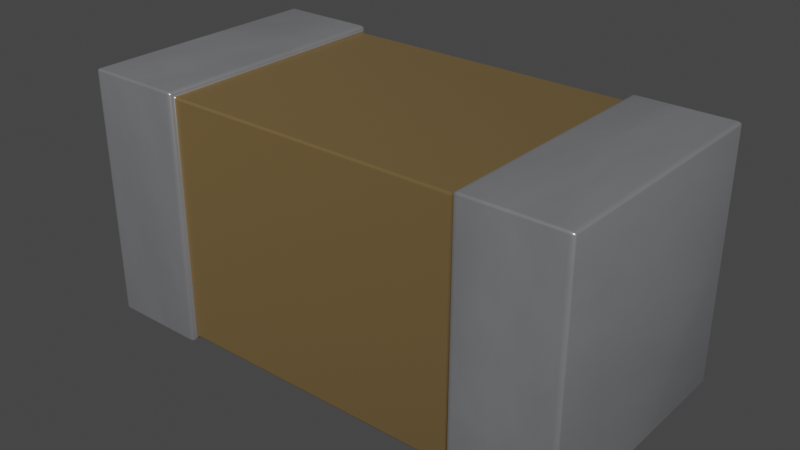 # Source: C_0201.blend  (saved by Blender 3.2.14; exported with 4.5.12 LTS)
import bpy
from mathutils import Matrix  # noqa: F401  (used for matrix-valued properties, if any)

bpy.ops.wm.read_factory_settings(use_empty=True)
scene = bpy.context.scene
scene.name = 'Scene'

# ---- collections
col_collection = bpy.data.collections.new('Collection'); scene.collection.children.link(col_collection)

# ---- materials (node trees are filled in below, after node groups)
mat_metal_pins = bpy.data.materials.new('metal_pins')
mat_metal_pins.preview_render_type = 'CUBE'
mat_metal_pins.use_preview_world = True
mat_cap_ceramic_1 = bpy.data.materials.new('cap_ceramic_1')
mat_cap_ceramic_1.preview_render_type = 'CUBE'

# ---- material node trees
mat_metal_pins.use_nodes = True; mat_metal_pins.node_tree.nodes.clear()
_N = mat_metal_pins.node_tree.nodes; _L = mat_metal_pins.node_tree.links
n0 = _N.new('ShaderNodeMapping'); n0.name = 'Mapping'; n0.location = (-1447, -91)
n0.inputs[3].default_value = (4.8, 1.2, 1.1)
n1 = _N.new('ShaderNodeBsdfPrincipled'); n1.name = 'Principled BSDF'; n1.location = (-560, 254)
n1.distribution = 'GGX'
n1.subsurface_method = 'BURLEY'
n1.inputs[1].default_value = 0.7818
n1.inputs[2].default_value = 0.2886
n1.inputs[3].default_value = 1.45
n1.inputs[13].default_value = 0.0
n1.inputs[27].default_value = (0.0, 0.0, 0.0, 1.0)
n1.inputs[28].default_value = 1.0
n2 = _N.new('ShaderNodeOutputMaterial'); n2.name = 'Material Output.002'; n2.location = (-205, 253)
n2.width = 213
n3 = _N.new('ShaderNodeTexNoise'); n3.name = 'Noise Texture.002'; n3.location = (-1228, -73)
n3.inputs[2].default_value = 0.1
n3.inputs[3].default_value = 7.0
n3.inputs[4].default_value = 0.6
n3.inputs[8].default_value = 0.4
n4 = _N.new('ShaderNodeTexCoord'); n4.name = 'Texture Coordinate'; n4.location = (-1636, -116)
n5 = _N.new('ShaderNodeMix'); n5.name = 'Mix.001'; n5.location = (-921, 45)
n5.data_type = 'RGBA'
n5.inputs[6].default_value = (0.9398, 0.9547, 1.0, 1.0)
n5.inputs[7].default_value = (0.13, 0.1259, 0.1359, 1.0)
n6 = _N.new('ShaderNodeBump'); n6.name = 'Bump.001'; n6.location = (-1001, -227)
n6.inputs[0].default_value = 0.05
n6.inputs[1].default_value = 0.01
n6.inputs[2].default_value = 1.0
_L.new(n1.outputs[0], n2.inputs[0])
_L.new(n3.outputs[0], n6.inputs[3])
_L.new(n0.outputs[0], n3.inputs[0])
_L.new(n3.outputs[0], n5.inputs[0])
_L.new(n4.outputs[3], n0.inputs[0])
_L.new(n5.outputs[2], n1.inputs[0])
_L.new(n6.outputs[0], n1.inputs[5])
n2.is_active_output = True
mat_cap_ceramic_1.use_nodes = True; mat_cap_ceramic_1.node_tree.nodes.clear()
_N = mat_cap_ceramic_1.node_tree.nodes; _L = mat_cap_ceramic_1.node_tree.links
n0 = _N.new('ShaderNodeBsdfPrincipled'); n0.name = 'Principled BSDF'; n0.location = (10, 300)
n0.distribution = 'GGX'
n0.subsurface_method = 'BURLEY'
n0.inputs[0].default_value = (0.2796, 0.1885, 0.08038, 1.0)
n0.inputs[1].default_value = 0.5
n0.inputs[2].default_value = 0.2705
n0.inputs[3].default_value = 1.0
n0.inputs[14].default_value = (0.9836, 0.9816, 0.9791, 1.0)
n0.inputs[20].default_value = 0.06636
n0.inputs[27].default_value = (0.0, 0.0, 0.0, 1.0)
n0.inputs[28].default_value = 1.0
n1 = _N.new('ShaderNodeOutputMaterial'); n1.name = 'Material Output'; n1.location = (300, 300)
_L.new(n0.outputs[0], n1.inputs[0])
n1.is_active_output = True

# ---- world
world_world = bpy.data.worlds.new('World'); scene.world = world_world
world_world.use_nodes = True; world_world.node_tree.nodes.clear()
_N = world_world.node_tree.nodes; _L = world_world.node_tree.links
n0 = _N.new('ShaderNodeOutputWorld'); n0.name = 'World Output'; n0.location = (300, 300)
n1 = _N.new('ShaderNodeBackground'); n1.name = 'Background'; n1.location = (10, 300)
n1.inputs[0].default_value = (0.05088, 0.05088, 0.05088, 1.0)
_L.new(n1.outputs[0], n0.inputs[0])
n0.is_active_output = True
world_world.color = (0.05088, 0.05088, 0.05088)
world_world.use_sun_shadow = False
world_world.sun_shadow_jitter_overblur = 0.0

# ---- meshes
me_cube = bpy.data.meshes.new('Cube')
me_cube.from_pydata([(-1.0, -1.0, 0.0), (-1.0, -1.0, 2.0), (-1.0, 1.0, 0.0), (-1.0, 1.0, 2.0), (1.0, -1.0, 0.0), (1.0, -1.0, 2.0), (1.0, 1.0, 0.0), (1.0, 1.0, 2.0), (-0.6002, 1.0, 0.0), (-0.5978, 1.0, 2.0), (-0.6002, -1.0, 0.0), (-0.5978, -1.0, 2.0), (0.6023, 1.0, 2.0), (0.6001, -1.0, 0.0), (0.6001, 1.0, 0.0), (0.6023, -1.0, 2.0), (0.6001, 0.9604, 0.03955), (-0.6002, 0.9604, 0.03958), (0.6023, -0.9604, 1.96), (-0.5978, -0.9604, 1.96), (-0.6002, -0.9604, 0.03958), (-0.5978, 0.9604, 1.96), (0.6023, 0.9604, 1.96), (0.6001, -0.9604, 0.03955)], [], [(0, 1, 3, 2), (14, 12, 7, 6), (6, 7, 5, 4), (10, 11, 1, 0), (14, 6, 4, 13), (9, 3, 1, 11), (8, 9, 21, 17), (14, 13, 23, 16), (2, 3, 9, 8), (2, 8, 10, 0), (12, 14, 16, 22), (4, 5, 15, 13), (9, 11, 19, 21), (7, 12, 15, 5), (23, 18, 19, 20), (22, 21, 19, 18), (17, 16, 23, 20), (17, 21, 22, 16), (15, 12, 22, 18), (11, 10, 20, 19), (13, 15, 18, 23), (10, 8, 17, 20)])
me_cube.polygons.foreach_set('use_smooth', [True] * 22)
me_cube.polygons.foreach_set('material_index', [0, 0, 0, 0, 0, 0, 0, 0, 0, 0, 0, 0, 0, 0, 1, 1, 1, 1, 0, 0, 0, 0])
_k = {(0, 2): 0.37647, (0, 1): 0.37647, (1, 3): 0.37647, (2, 3): 0.37647, (6, 7): 0.37647, (4, 6): 0.37647, (5, 7): 0.37647, (4, 5): 0.37647}
me_cube.attributes.new('crease_edge', 'FLOAT', 'EDGE').data.foreach_set('value', [_k.get((min(e.vertices), max(e.vertices)), 0.0) for e in me_cube.edges])
_uv = me_cube.uv_layers.new(name='UVMap')
_uv.uv.foreach_set('vector', [0.1524, 0.1532, 0.846, 0.1532, 0.846, 0.8468, 0.1524, 0.8468, 0.1527, 0.01373, 0.8474, 0.01451, 0.8474, 0.1526, 0.1527, 0.1526, 0.1527, 0.1526, 0.8474, 0.1526, 0.8474, 0.8474, 0.1527, 0.8474, 0.1524, 0.01455, 0.846, 0.01371, 0.846, 0.1532, 0.1524, 0.1532, 0.01374, 0.1526, 0.1527, 0.1526, 0.1527, 0.8474, 0.01374, 0.8474, 0.9855, 0.8468, 0.846, 0.8468, 0.846, 0.1532, 0.9855, 0.1532, 0.1524, 0.9855, 0.846, 0.9863, 0.8323, 1.0, 0.1661, 0.9992, 0.01374, 0.1526, 0.01374, 0.8474, 0.0, 0.8336, 8.282e-07, 0.1664, 0.1524, 0.8468, 0.846, 0.8468, 0.846, 0.9863, 0.1524, 0.9855, 0.1524, 0.8468, 0.01373, 0.8468, 0.01373, 0.1532, 0.1524, 0.1532, 0.8474, 0.01451, 0.1527, 0.01373, 0.1664, 0.0, 0.8336, 0.0007588, 0.1527, 0.8474, 0.8474, 0.8474, 0.8474, 0.9855, 0.1527, 0.9863, 0.9855, 0.8468, 0.9855, 0.1532, 0.9992, 0.1669, 0.9992, 0.8331, 0.8474, 0.1526, 0.9855, 0.1526, 0.9855, 0.8474, 0.8474, 0.8474, 0.2534, 0.6945, 0.2534, 0.2984, 0.005926, 0.2987, 0.005893, 0.6948, 0.9964, 0.2978, 0.749, 0.2978, 0.749, 0.6939, 0.9964, 0.6939, 0.7484, 0.2984, 0.5009, 0.2984, 0.5009, 0.6945, 0.7484, 0.6945, 0.2534, 0.2984, 0.2534, 0.6945, 0.5009, 0.6948, 0.5009, 0.2987, 0.9855, 0.8474, 0.9855, 0.1526, 0.9992, 0.1664, 0.9992, 0.8336, 0.846, 0.01371, 0.1524, 0.01455, 0.1661, 0.0008132, 0.8322, 0.0, 0.1527, 0.9863, 0.8474, 0.9855, 0.8336, 0.9992, 0.1664, 1.0, 0.01373, 0.1532, 0.01373, 0.8468, 1.51e-07, 0.8331, 0.0, 0.1669])
me_cube.materials.append(mat_metal_pins)
me_cube.materials.append(mat_cap_ceramic_1)
me_cube.use_remesh_fix_poles = True
me_cube.use_remesh_preserve_attributes = False
me_cube.use_mirror_vertex_groups = False
me_cube.update()

# ---- objects
ob_c_0201 = bpy.data.objects.new('C_0201', me_cube)

# ---- transforms, parenting, visibility, modifiers, constraints
ob_c_0201.location = (0.0, 0.0, 0.0)
ob_c_0201.scale = (0.3, 0.15, 0.15)
ob_c_0201.lineart.crease_threshold = 0.0
_m = ob_c_0201.modifiers.new('Bevel', 'BEVEL')
_m.segments = 4
_m.offset_type = 'WIDTH'

# ---- collection membership
col_collection.objects.link(ob_c_0201)

# ---- scene / render settings (as saved in the file)
scene.frame_start = 1; scene.frame_end = 250; scene.frame_set(1)
scene.render.engine = 'CYCLES'
scene.cycles.use_denoising = False
scene.cycles.samples = 128
scene.cycles.sampling_pattern = 'TABULATED_SOBOL'
scene.cycles.use_adaptive_sampling = False
scene.cycles.use_light_tree = False
scene.view_settings.view_transform = 'Filmic'
bpy.context.view_layer.update()

# ---- added for rendering (the .blend has no active camera and no usable light): camera, sun
cam_auto = bpy.data.cameras.new('AutoCamera')
cam_auto.lens = 50.0
cam_auto.sensor_width = 36.0
cam_auto.clip_end = 1000.0
ob_auto_camera = bpy.data.objects.new('AutoCamera', cam_auto)
scene.collection.objects.link(ob_auto_camera)
ob_auto_camera.location = (0.679898, -0.815878, 0.693919)
ob_auto_camera.rotation_euler = (1.09748, -7.21219e-08, 0.694738)
scene.camera = ob_auto_camera
light_auto_sun = bpy.data.lights.new('AutoSun', 'SUN')
light_auto_sun.energy = 3.0
light_auto_sun.angle = 0.0523599
ob_auto_sun = bpy.data.objects.new('AutoSun', light_auto_sun)
scene.collection.objects.link(ob_auto_sun)
ob_auto_sun.rotation_euler = (0.872665, 0.174533, 0.523599)
bpy.context.view_layer.update()
